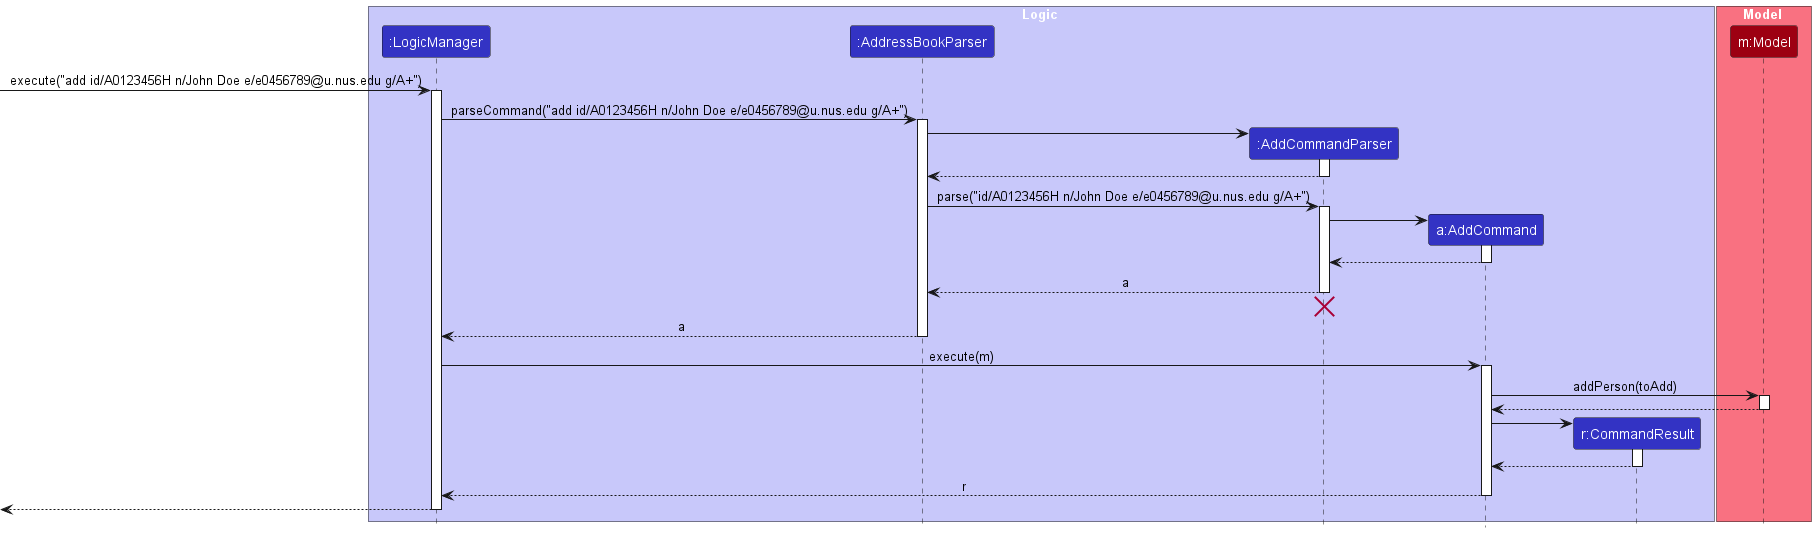

The diagram above was rendered by PlantUML. Its source (embedded in the PNG):
@startuml
!include style.puml
skinparam ArrowFontStyle plain

box Logic LOGIC_COLOR_T1
participant ":LogicManager" as LogicManager LOGIC_COLOR
participant ":AddressBookParser" as AddressBookParser LOGIC_COLOR
participant ":AddCommandParser" as AddCommandParser LOGIC_COLOR
participant "a:AddCommand" as AddCommand LOGIC_COLOR
participant "r:CommandResult" as CommandResult LOGIC_COLOR
end box

box Model MODEL_COLOR_T1
participant "m:Model" as Model MODEL_COLOR
end box

[-> LogicManager : execute("add id/A0123456H n/John Doe e/e0456789@u.nus.edu g/A+")
activate LogicManager

LogicManager -> AddressBookParser : parseCommand("add id/A0123456H n/John Doe e/e0456789@u.nus.edu g/A+")
activate AddressBookParser

create AddCommandParser
AddressBookParser -> AddCommandParser
activate AddCommandParser

AddCommandParser --> AddressBookParser
deactivate AddCommandParser

AddressBookParser -> AddCommandParser : parse("id/A0123456H n/John Doe e/e0456789@u.nus.edu g/A+")
activate AddCommandParser

create AddCommand
AddCommandParser -> AddCommand
activate AddCommand

AddCommand --> AddCommandParser :
deactivate AddCommand

AddCommandParser --> AddressBookParser : a
deactivate AddCommandParser
'Hidden arrow to position the destroy marker below the end of the activation bar.
AddCommandParser -[hidden]-> AddressBookParser
destroy AddCommandParser

AddressBookParser --> LogicManager : a
deactivate AddressBookParser

LogicManager -> AddCommand : execute(m)
activate AddCommand

AddCommand -> Model : addPerson(toAdd)
activate Model

Model --> AddCommand
deactivate Model

create CommandResult
AddCommand -> CommandResult
activate CommandResult

CommandResult --> AddCommand
deactivate CommandResult

AddCommand --> LogicManager : r
deactivate AddCommand

[<--LogicManager
deactivate LogicManager
@enduml